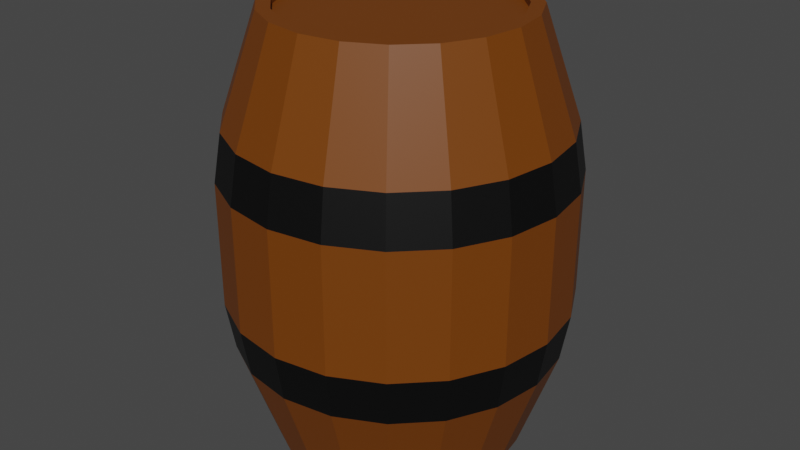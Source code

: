 # Source: Barrel.blend  (saved by Blender 2.81.16; exported with 4.5.12 LTS)
import bpy
from mathutils import Matrix  # noqa: F401  (used for matrix-valued properties, if any)

bpy.ops.wm.read_factory_settings(use_empty=True)
scene = bpy.context.scene
scene.name = 'Scene'

# ---- collections
col_collection = bpy.data.collections.new('Collection'); scene.collection.children.link(col_collection)

# ---- materials (node trees are filled in below, after node groups)
mat_barreliron = bpy.data.materials.new('BarrelIron')
mat_barreliron.use_transparent_shadow = False
mat_barrelwood = bpy.data.materials.new('BarrelWood')
mat_barrelwood.use_transparent_shadow = False

# ---- material node trees
mat_barreliron.use_nodes = True; mat_barreliron.node_tree.nodes.clear()
_N = mat_barreliron.node_tree.nodes; _L = mat_barreliron.node_tree.links
n0 = _N.new('ShaderNodeOutputMaterial'); n0.name = 'Material Output'; n0.location = (300, 300)
n1 = _N.new('ShaderNodeBsdfPrincipled'); n1.name = 'Principled BSDF'; n1.location = (10, 300)
n1.distribution = 'GGX'
n1.subsurface_method = 'BURLEY'
n1.inputs[0].default_value = (0.0, 0.0, 0.0, 1.0)
n1.inputs[3].default_value = 1.45
n1.inputs[27].default_value = (0.0, 0.0, 0.0, 1.0)
n1.inputs[28].default_value = 1.0
_L.new(n1.outputs[0], n0.inputs[0])
n0.is_active_output = True
mat_barrelwood.use_nodes = True; mat_barrelwood.node_tree.nodes.clear()
_N = mat_barrelwood.node_tree.nodes; _L = mat_barrelwood.node_tree.links
n0 = _N.new('ShaderNodeOutputMaterial'); n0.name = 'Material Output'; n0.location = (300, 300)
n1 = _N.new('ShaderNodeBsdfPrincipled'); n1.name = 'Principled BSDF'; n1.location = (10, 300)
n1.distribution = 'GGX'
n1.subsurface_method = 'BURLEY'
n1.inputs[0].default_value = (0.1734, 0.04501, 0.0, 1.0)
n1.inputs[3].default_value = 1.45
n1.inputs[27].default_value = (0.0, 0.0, 0.0, 1.0)
n1.inputs[28].default_value = 1.0
_L.new(n1.outputs[0], n0.inputs[0])
n0.is_active_output = True

# ---- world
world_world = bpy.data.worlds.new('World'); scene.world = world_world
world_world.use_nodes = True; world_world.node_tree.nodes.clear()
_N = world_world.node_tree.nodes; _L = world_world.node_tree.links
n0 = _N.new('ShaderNodeOutputWorld'); n0.name = 'World Output'; n0.location = (300, 300)
n1 = _N.new('ShaderNodeBackground'); n1.name = 'Background'; n1.location = (10, 300)
n1.inputs[0].default_value = (0.05088, 0.05088, 0.05088, 1.0)
_L.new(n1.outputs[0], n0.inputs[0])
n0.is_active_output = True
world_world.color = (0.05088, 0.05088, 0.05088)
world_world.use_sun_shadow = False
world_world.sun_shadow_jitter_overblur = 0.0

# ---- meshes
me_cylinder_001 = bpy.data.meshes.new('Cylinder.001')
me_cylinder_001.from_pydata([(1.553e-08, 0.888, -0.00195), (-1.217e-08, 0.7938, 3.082), (0.2744, 0.8445, -0.00195), (0.2453, 0.755, 3.082), (0.5219, 0.7184, -0.00195), (0.4666, 0.6422, 3.082), (0.7184, 0.5219, -0.00195), (0.6422, 0.4666, 3.082), (0.8445, 0.2744, -0.00195), (0.755, 0.2453, 3.082), (0.888, -5.092e-09, -0.00195), (0.7938, 5.559e-09, 3.082), (0.8445, -0.2744, -0.00195), (0.755, -0.2453, 3.082), (0.7184, -0.5219, -0.00195), (0.6422, -0.4666, 3.082), (0.5219, -0.7184, -0.00195), (0.4666, -0.6422, 3.082), (0.2744, -0.8445, -0.00195), (0.2453, -0.755, 3.082), (-2.738e-07, -0.888, -0.00195), (-2.326e-07, -0.7938, 3.082), (-0.2744, -0.8445, -0.00195), (-0.2453, -0.755, 3.082), (-0.5219, -0.7184, -0.00195), (-0.4666, -0.6422, 3.082), (-0.7184, -0.5219, -0.00195), (-0.6422, -0.4666, 3.082), (-0.8445, -0.2744, -0.00195), (-0.755, -0.2453, 3.082), (-0.888, 8.911e-07, -0.00195), (-0.7938, 8.003e-07, 3.082), (-0.8445, 0.2744, -0.00195), (-0.755, 0.2453, 3.082), (-0.7184, 0.5219, -0.00195), (-0.6422, 0.4666, 3.082), (-0.5219, 0.7184, -0.00195), (-0.4666, 0.6422, 3.082), (-0.2744, 0.8445, -0.00195), (-0.2453, 0.755, 3.082), (0.2744, 0.8445, 3.082), (1.553e-08, 0.888, 3.082), (0.5219, 0.7184, 3.082), (0.7184, 0.5219, 3.082), (0.8445, 0.2744, 3.082), (0.888, -5.092e-09, 3.082), (0.8445, -0.2744, 3.082), (0.7184, -0.5219, 3.082), (0.5219, -0.7184, 3.082), (0.2744, -0.8445, 3.082), (-2.738e-07, -0.888, 3.082), (-0.2744, -0.8445, 3.082), (-0.5219, -0.7184, 3.082), (-0.7184, -0.5219, 3.082), (-0.8445, -0.2744, 3.082), (-0.888, 8.911e-07, 3.082), (-0.8445, 0.2744, 3.082), (-0.7184, 0.5219, 3.082), (-0.5219, 0.7184, 3.082), (-0.2744, 0.8445, 3.082), (0.2453, 0.755, 3.036), (-1.217e-08, 0.7938, 3.036), (0.4666, 0.6422, 3.036), (0.6422, 0.4666, 3.036), (0.755, 0.2453, 3.036), (0.7938, 5.559e-09, 3.036), (0.755, -0.2453, 3.036), (0.6422, -0.4666, 3.036), (0.4666, -0.6422, 3.036), (0.2453, -0.755, 3.036), (-2.326e-07, -0.7938, 3.036), (-0.2453, -0.755, 3.036), (-0.4666, -0.6422, 3.036), (-0.6422, -0.4666, 3.036), (-0.755, -0.2453, 3.036), (-0.7938, 8.003e-07, 3.036), (-0.755, 0.2453, 3.036), (-0.6422, 0.4666, 3.036), (-0.4666, 0.6422, 3.036), (-0.2453, 0.755, 3.036), (-2.84e-08, 1.205, 1.094), (-2.058e-08, 1.148, 0.7564), (-2.058e-08, 1.148, 2.324), (-2.84e-08, 1.205, 1.986), (0.3723, 1.146, 1.986), (0.3549, 1.092, 2.324), (0.3549, 1.092, 0.7564), (0.3723, 1.146, 1.094), (0.7082, 0.9748, 1.986), (0.6751, 0.9292, 2.324), (0.6751, 0.9292, 0.7564), (0.7082, 0.9748, 1.094), (0.9748, 0.7082, 1.986), (0.9292, 0.6751, 2.324), (0.9292, 0.6751, 0.7564), (0.9748, 0.7082, 1.094), (1.146, 0.3723, 1.986), (1.092, 0.3549, 2.324), (1.092, 0.3549, 0.7564), (1.146, 0.3723, 1.094), (1.205, -1.144e-07, 1.986), (1.148, -9.49e-08, 2.324), (1.148, -9.49e-08, 0.7564), (1.205, -1.144e-07, 1.094), (1.146, -0.3723, 1.986), (1.092, -0.3549, 2.324), (1.092, -0.3549, 0.7564), (1.146, -0.3723, 1.094), (0.9748, -0.7082, 1.986), (0.9292, -0.6751, 2.324), (0.9292, -0.6751, 0.7564), (0.9748, -0.7082, 1.094), (0.7082, -0.9748, 1.986), (0.6751, -0.9292, 2.324), (0.6751, -0.9292, 0.7564), (0.7082, -0.9748, 1.094), (0.3723, -1.146, 1.986), (0.3549, -1.092, 2.324), (0.3549, -1.092, 0.7564), (0.3723, -1.146, 1.094), (-4.21e-07, -1.205, 1.986), (-3.948e-07, -1.148, 2.324), (-3.948e-07, -1.148, 0.7564), (-4.21e-07, -1.205, 1.094), (-0.3723, -1.146, 1.986), (-0.3549, -1.092, 2.324), (-0.3549, -1.092, 0.7564), (-0.3723, -1.146, 1.094), (-0.7082, -0.9748, 1.986), (-0.6751, -0.9292, 2.324), (-0.6751, -0.9292, 0.7564), (-0.7082, -0.9748, 1.094), (-0.9748, -0.7082, 1.986), (-0.9292, -0.6751, 2.324), (-0.9292, -0.6751, 0.7564), (-0.9748, -0.7082, 1.094), (-1.146, -0.3723, 1.986), (-1.092, -0.3549, 2.324), (-1.092, -0.3549, 0.7564), (-1.146, -0.3723, 1.094), (-1.205, 1.102e-06, 1.986), (-1.148, 1.064e-06, 2.324), (-1.148, 1.064e-06, 0.7564), (-1.205, 1.102e-06, 1.094), (-1.146, 0.3723, 1.986), (-1.092, 0.3549, 2.324), (-1.092, 0.3549, 0.7564), (-1.146, 0.3723, 1.094), (-0.9748, 0.7082, 1.986), (-0.9292, 0.6751, 2.324), (-0.9292, 0.6751, 0.7564), (-0.9748, 0.7082, 1.094), (-0.7082, 0.9748, 1.986), (-0.6751, 0.9292, 2.324), (-0.6751, 0.9292, 0.7564), (-0.7082, 0.9748, 1.094), (-0.3723, 1.146, 1.986), (-0.3549, 1.092, 2.324), (-0.3549, 1.092, 0.7564), (-0.3723, 1.146, 1.094)], [], [(85, 40, 42, 89), (87, 84, 88, 91), (91, 88, 92, 95), (95, 92, 96, 99), (99, 96, 100, 103), (103, 100, 104, 107), (107, 104, 108, 111), (111, 108, 112, 115), (115, 112, 116, 119), (119, 116, 120, 123), (123, 120, 124, 127), (127, 124, 128, 131), (131, 128, 132, 135), (135, 132, 136, 139), (139, 136, 140, 143), (143, 140, 144, 147), (147, 144, 148, 151), (151, 148, 152, 155), (1, 39, 79, 61), (155, 152, 156, 159), (82, 41, 40, 85), (0, 2, 4, 6, 8, 10, 12, 14, 16, 18, 20, 22, 24, 26, 28, 30, 32, 34, 36, 38), (80, 83, 84, 87), (157, 59, 41, 82), (36, 154, 158, 38), (153, 58, 59, 157), (34, 150, 154, 36), (149, 57, 58, 153), (32, 146, 150, 34), (145, 56, 57, 149), (30, 142, 146, 32), (141, 55, 56, 145), (28, 138, 142, 30), (137, 54, 55, 141), (26, 134, 138, 28), (133, 53, 54, 137), (24, 130, 134, 26), (129, 52, 53, 133), (22, 126, 130, 24), (125, 51, 52, 129), (20, 122, 126, 22), (121, 50, 51, 125), (18, 118, 122, 20), (117, 49, 50, 121), (16, 114, 118, 18), (113, 48, 49, 117), (14, 110, 114, 16), (109, 47, 48, 113), (12, 106, 110, 14), (105, 46, 47, 109), (10, 102, 106, 12), (101, 45, 46, 105), (8, 98, 102, 10), (97, 44, 45, 101), (6, 94, 98, 8), (93, 43, 44, 97), (4, 90, 94, 6), (89, 42, 43, 93), (2, 86, 90, 4), (38, 158, 81, 0), (159, 156, 83, 80), (1, 3, 40, 41), (3, 5, 42, 40), (5, 7, 43, 42), (7, 9, 44, 43), (9, 11, 45, 44), (11, 13, 46, 45), (13, 15, 47, 46), (15, 17, 48, 47), (17, 19, 49, 48), (19, 21, 50, 49), (21, 23, 51, 50), (23, 25, 52, 51), (25, 27, 53, 52), (27, 29, 54, 53), (29, 31, 55, 54), (31, 33, 56, 55), (33, 35, 57, 56), (35, 37, 58, 57), (37, 39, 59, 58), (39, 1, 41, 59), (60, 61, 79, 78, 77, 76, 75, 74, 73, 72, 71, 70, 69, 68, 67, 66, 65, 64, 63, 62), (27, 25, 72, 73), (13, 11, 65, 66), (29, 27, 73, 74), (15, 13, 66, 67), (31, 29, 74, 75), (17, 15, 67, 68), (3, 1, 61, 60), (33, 31, 75, 76), (19, 17, 68, 69), (5, 3, 60, 62), (35, 33, 76, 77), (21, 19, 69, 70), (7, 5, 62, 63), (37, 35, 77, 78), (23, 21, 70, 71), (9, 7, 63, 64), (39, 37, 78, 79), (25, 23, 71, 72), (11, 9, 64, 65), (159, 80, 81, 158), (157, 82, 83, 156), (155, 159, 158, 154), (153, 157, 156, 152), (151, 155, 154, 150), (149, 153, 152, 148), (147, 151, 150, 146), (145, 149, 148, 144), (143, 147, 146, 142), (141, 145, 144, 140), (139, 143, 142, 138), (137, 141, 140, 136), (135, 139, 138, 134), (133, 137, 136, 132), (131, 135, 134, 130), (129, 133, 132, 128), (127, 131, 130, 126), (125, 129, 128, 124), (123, 127, 126, 122), (121, 125, 124, 120), (119, 123, 122, 118), (117, 121, 120, 116), (115, 119, 118, 114), (113, 117, 116, 112), (111, 115, 114, 110), (109, 113, 112, 108), (107, 111, 110, 106), (105, 109, 108, 104), (103, 107, 106, 102), (101, 105, 104, 100), (99, 103, 102, 98), (97, 101, 100, 96), (95, 99, 98, 94), (93, 97, 96, 92), (91, 95, 94, 90), (89, 93, 92, 88), (87, 91, 90, 86), (85, 89, 88, 84), (80, 87, 86, 81), (82, 85, 84, 83), (0, 81, 86, 2)])
me_cylinder_001.polygons.foreach_set('material_index', [1, 1, 1, 1, 1, 1, 1, 1, 1, 1, 1, 1, 1, 1, 1, 1, 1, 1, 1, 1, 1, 1, 1, 1, 1, 1, 1, 1, 1, 1, 1, 1, 1, 1, 1, 1, 1, 1, 1, 1, 1, 1, 1, 1, 1, 1, 1, 1, 1, 1, 1, 1, 1, 1, 1, 1, 1, 1, 1, 1, 1, 1, 1, 1, 1, 1, 1, 1, 1, 1, 1, 1, 1, 1, 1, 1, 1, 1, 1, 1, 1, 1, 1, 1, 1, 1, 1, 1, 1, 1, 1, 1, 1, 1, 1, 1, 1, 1, 1, 1, 1, 0, 0, 0, 0, 0, 0, 0, 0, 0, 0, 0, 0, 0, 0, 0, 0, 0, 0, 0, 0, 0, 0, 0, 0, 0, 0, 0, 0, 0, 0, 0, 0, 0, 0, 0, 0, 0, 0, 0, 0, 1])
_uv = me_cylinder_001.uv_layers.new(name='UVMap')
_uv.uv.foreach_set('vector', [0.95, 0.863, 0.95, 1.0, 0.9, 1.0, 0.9, 0.863, 0.95, 0.69, 0.95, 0.81, 0.9, 0.81, 0.9, 0.69, 0.9, 0.69, 0.9, 0.81, 0.85, 0.81, 0.85, 0.69, 0.85, 0.69, 0.85, 0.81, 0.8, 0.81, 0.8, 0.69, 0.8, 0.69, 0.8, 0.81, 0.75, 0.81, 0.75, 0.69, 0.75, 0.69, 0.75, 0.81, 0.7, 0.81, 0.7, 0.69, 0.7, 0.69, 0.7, 0.81, 0.65, 0.81, 0.65, 0.69, 0.65, 0.69, 0.65, 0.81, 0.6, 0.81, 0.6, 0.69, 0.6, 0.69, 0.6, 0.81, 0.55, 0.81, 0.55, 0.69, 0.55, 0.69, 0.55, 0.81, 0.5, 0.81, 0.5, 0.69, 0.5, 0.69, 0.5, 0.81, 0.45, 0.81, 0.45, 0.69, 0.45, 0.69, 0.45, 0.81, 0.4, 0.81, 0.4, 0.69, 0.4, 0.69, 0.4, 0.81, 0.35, 0.81, 0.35, 0.69, 0.35, 0.69, 0.35, 0.81, 0.3, 0.81, 0.3, 0.69, 0.3, 0.69, 0.3, 0.81, 0.25, 0.81, 0.25, 0.69, 0.25, 0.69, 0.25, 0.81, 0.2, 0.81, 0.2, 0.69, 0.2, 0.69, 0.2, 0.81, 0.15, 0.81, 0.15, 0.69, 0.15, 0.69, 0.15, 0.81, 0.1, 0.81, 0.1, 0.69, 0.25, 0.4646, 0.1837, 0.4541, 0.1837, 0.4541, 0.25, 0.4646, 0.1, 0.69, 0.1, 0.81, 0.05, 0.81, 0.05, 0.69, 1.0, 0.863, 1.0, 1.0, 0.95, 1.0, 0.95, 0.863, 0.75, 0.49, 0.8242, 0.4783, 0.8911, 0.4442, 0.9442, 0.3911, 0.9783, 0.3242, 0.99, 0.25, 0.9783, 0.1758, 0.9442, 0.1089, 0.8911, 0.05584, 0.8242, 0.02175, 0.75, 0.01, 0.6758, 0.02175, 0.6089, 0.05584, 0.5558, 0.1089, 0.5217, 0.1758, 0.51, 0.25, 0.5217, 0.3242, 0.5558, 0.3911, 0.6089, 0.4442, 0.6758, 0.4783, 1.0, 0.69, 1.0, 0.81, 0.95, 0.81, 0.95, 0.69, 0.05, 0.863, 0.05, 1.0, -1.565e-07, 1.0, -1.565e-07, 0.863, 0.1, 0.5, 0.1, 0.637, 0.05, 0.637, 0.05, 0.5, 0.1, 0.863, 0.1, 1.0, 0.05, 1.0, 0.05, 0.863, 0.15, 0.5, 0.15, 0.637, 0.1, 0.637, 0.1, 0.5, 0.15, 0.863, 0.15, 1.0, 0.1, 1.0, 0.1, 0.863, 0.2, 0.5, 0.2, 0.637, 0.15, 0.637, 0.15, 0.5, 0.2, 0.863, 0.2, 1.0, 0.15, 1.0, 0.15, 0.863, 0.25, 0.5, 0.25, 0.637, 0.2, 0.637, 0.2, 0.5, 0.25, 0.863, 0.25, 1.0, 0.2, 1.0, 0.2, 0.863, 0.3, 0.5, 0.3, 0.637, 0.25, 0.637, 0.25, 0.5, 0.3, 0.863, 0.3, 1.0, 0.25, 1.0, 0.25, 0.863, 0.35, 0.5, 0.35, 0.637, 0.3, 0.637, 0.3, 0.5, 0.35, 0.863, 0.35, 1.0, 0.3, 1.0, 0.3, 0.863, 0.4, 0.5, 0.4, 0.637, 0.35, 0.637, 0.35, 0.5, 0.4, 0.863, 0.4, 1.0, 0.35, 1.0, 0.35, 0.863, 0.45, 0.5, 0.45, 0.637, 0.4, 0.637, 0.4, 0.5, 0.45, 0.863, 0.45, 1.0, 0.4, 1.0, 0.4, 0.863, 0.5, 0.5, 0.5, 0.637, 0.45, 0.637, 0.45, 0.5, 0.5, 0.863, 0.5, 1.0, 0.45, 1.0, 0.45, 0.863, 0.55, 0.5, 0.55, 0.637, 0.5, 0.637, 0.5, 0.5, 0.55, 0.863, 0.55, 1.0, 0.5, 1.0, 0.5, 0.863, 0.6, 0.5, 0.6, 0.637, 0.55, 0.637, 0.55, 0.5, 0.6, 0.863, 0.6, 1.0, 0.55, 1.0, 0.55, 0.863, 0.65, 0.5, 0.65, 0.637, 0.6, 0.637, 0.6, 0.5, 0.65, 0.863, 0.65, 1.0, 0.6, 1.0, 0.6, 0.863, 0.7, 0.5, 0.7, 0.637, 0.65, 0.637, 0.65, 0.5, 0.7, 0.863, 0.7, 1.0, 0.65, 1.0, 0.65, 0.863, 0.75, 0.5, 0.75, 0.637, 0.7, 0.637, 0.7, 0.5, 0.75, 0.863, 0.75, 1.0, 0.7, 1.0, 0.7, 0.863, 0.8, 0.5, 0.8, 0.637, 0.75, 0.637, 0.75, 0.5, 0.8, 0.863, 0.8, 1.0, 0.75, 1.0, 0.75, 0.863, 0.85, 0.5, 0.85, 0.637, 0.8, 0.637, 0.8, 0.5, 0.85, 0.863, 0.85, 1.0, 0.8, 1.0, 0.8, 0.863, 0.9, 0.5, 0.9, 0.637, 0.85, 0.637, 0.85, 0.5, 0.9, 0.863, 0.9, 1.0, 0.85, 1.0, 0.85, 0.863, 0.95, 0.5, 0.95, 0.637, 0.9, 0.637, 0.9, 0.5, 0.05, 0.5, 0.05, 0.637, -1.565e-07, 0.637, -1.565e-07, 0.5, 0.05, 0.69, 0.05, 0.81, -1.565e-07, 0.81, -1.565e-07, 0.69, 0.25, 0.4646, 0.3163, 0.4541, 0.3242, 0.4783, 0.25, 0.49, 0.3163, 0.4541, 0.3761, 0.4236, 0.3911, 0.4442, 0.3242, 0.4783, 0.3761, 0.4236, 0.4236, 0.3761, 0.4442, 0.3911, 0.3911, 0.4442, 0.4236, 0.3761, 0.4541, 0.3163, 0.4783, 0.3242, 0.4442, 0.3911, 0.4541, 0.3163, 0.4646, 0.25, 0.49, 0.25, 0.4783, 0.3242, 0.4646, 0.25, 0.4541, 0.1837, 0.4783, 0.1758, 0.49, 0.25, 0.4541, 0.1837, 0.4236, 0.1239, 0.4442, 0.1089, 0.4783, 0.1758, 0.4236, 0.1239, 0.3761, 0.07642, 0.3911, 0.05584, 0.4442, 0.1089, 0.3761, 0.07642, 0.3163, 0.04594, 0.3242, 0.02175, 0.3911, 0.05584, 0.3163, 0.04594, 0.25, 0.03544, 0.25, 0.01, 0.3242, 0.02175, 0.25, 0.03544, 0.1837, 0.04594, 0.1758, 0.02175, 0.25, 0.01, 0.1837, 0.04594, 0.1239, 0.07642, 0.1089, 0.05584, 0.1758, 0.02175, 0.1239, 0.07642, 0.07642, 0.1239, 0.05584, 0.1089, 0.1089, 0.05584, 0.07642, 0.1239, 0.04594, 0.1837, 0.02175, 0.1758, 0.05584, 0.1089, 0.04594, 0.1837, 0.03544, 0.25, 0.01, 0.25, 0.02175, 0.1758, 0.03544, 0.25, 0.04594, 0.3163, 0.02175, 0.3242, 0.01, 0.25, 0.04594, 0.3163, 0.07642, 0.3761, 0.05584, 0.3911, 0.02175, 0.3242, 0.07642, 0.3761, 0.1239, 0.4236, 0.1089, 0.4442, 0.05584, 0.3911, 0.1239, 0.4236, 0.1837, 0.4541, 0.1758, 0.4783, 0.1089, 0.4442, 0.1837, 0.4541, 0.25, 0.4646, 0.25, 0.49, 0.1758, 0.4783, 0.3163, 0.4541, 0.25, 0.4646, 0.1837, 0.4541, 0.1239, 0.4236, 0.07642, 0.3761, 0.04594, 0.3163, 0.03544, 0.25, 0.04594, 0.1837, 0.07642, 0.1239, 0.1239, 0.07642, 0.1837, 0.04594, 0.25, 0.03544, 0.3163, 0.04594, 0.3761, 0.07642, 0.4236, 0.1239, 0.4541, 0.1837, 0.4646, 0.25, 0.4541, 0.3163, 0.4236, 0.3761, 0.3761, 0.4236, 0.07642, 0.1239, 0.1239, 0.07642, 0.1239, 0.07642, 0.07642, 0.1239, 0.4541, 0.1837, 0.4646, 0.25, 0.4646, 0.25, 0.4541, 0.1837, 0.04594, 0.1837, 0.07642, 0.1239, 0.07642, 0.1239, 0.04594, 0.1837, 0.4236, 0.1239, 0.4541, 0.1837, 0.4541, 0.1837, 0.4236, 0.1239, 0.03544, 0.25, 0.04594, 0.1837, 0.04594, 0.1837, 0.03544, 0.25, 0.3761, 0.07642, 0.4236, 0.1239, 0.4236, 0.1239, 0.3761, 0.07642, 0.3163, 0.4541, 0.25, 0.4646, 0.25, 0.4646, 0.3163, 0.4541, 0.04594, 0.3163, 0.03544, 0.25, 0.03544, 0.25, 0.04594, 0.3163, 0.3163, 0.04594, 0.3761, 0.07642, 0.3761, 0.07642, 0.3163, 0.04594, 0.3761, 0.4236, 0.3163, 0.4541, 0.3163, 0.4541, 0.3761, 0.4236, 0.07642, 0.3761, 0.04594, 0.3163, 0.04594, 0.3163, 0.07642, 0.3761, 0.25, 0.03544, 0.3163, 0.04594, 0.3163, 0.04594, 0.25, 0.03544, 0.4236, 0.3761, 0.3761, 0.4236, 0.3761, 0.4236, 0.4236, 0.3761, 0.1239, 0.4236, 0.07642, 0.3761, 0.07642, 0.3761, 0.1239, 0.4236, 0.1837, 0.04594, 0.25, 0.03544, 0.25, 0.03544, 0.1837, 0.04594, 0.4541, 0.3163, 0.4236, 0.3761, 0.4236, 0.3761, 0.4541, 0.3163, 0.1837, 0.4541, 0.1239, 0.4236, 0.1239, 0.4236, 0.1837, 0.4541, 0.1239, 0.07642, 0.1837, 0.04594, 0.1837, 0.04594, 0.1239, 0.07642, 0.4646, 0.25, 0.4541, 0.3163, 0.4541, 0.3163, 0.4646, 0.25, 0.05, 0.69, -1.565e-07, 0.69, -1.565e-07, 0.637, 0.05, 0.637, 0.05, 0.863, -1.565e-07, 0.863, -1.565e-07, 0.81, 0.05, 0.81, 0.1, 0.69, 0.05, 0.69, 0.05, 0.637, 0.1, 0.637, 0.1, 0.863, 0.05, 0.863, 0.05, 0.81, 0.1, 0.81, 0.15, 0.69, 0.1, 0.69, 0.1, 0.637, 0.15, 0.637, 0.15, 0.863, 0.1, 0.863, 0.1, 0.81, 0.15, 0.81, 0.2, 0.69, 0.15, 0.69, 0.15, 0.637, 0.2, 0.637, 0.2, 0.863, 0.15, 0.863, 0.15, 0.81, 0.2, 0.81, 0.25, 0.69, 0.2, 0.69, 0.2, 0.637, 0.25, 0.637, 0.25, 0.863, 0.2, 0.863, 0.2, 0.81, 0.25, 0.81, 0.3, 0.69, 0.25, 0.69, 0.25, 0.637, 0.3, 0.637, 0.3, 0.863, 0.25, 0.863, 0.25, 0.81, 0.3, 0.81, 0.35, 0.69, 0.3, 0.69, 0.3, 0.637, 0.35, 0.637, 0.35, 0.863, 0.3, 0.863, 0.3, 0.81, 0.35, 0.81, 0.4, 0.69, 0.35, 0.69, 0.35, 0.637, 0.4, 0.637, 0.4, 0.863, 0.35, 0.863, 0.35, 0.81, 0.4, 0.81, 0.45, 0.69, 0.4, 0.69, 0.4, 0.637, 0.45, 0.637, 0.45, 0.863, 0.4, 0.863, 0.4, 0.81, 0.45, 0.81, 0.5, 0.69, 0.45, 0.69, 0.45, 0.637, 0.5, 0.637, 0.5, 0.863, 0.45, 0.863, 0.45, 0.81, 0.5, 0.81, 0.55, 0.69, 0.5, 0.69, 0.5, 0.637, 0.55, 0.637, 0.55, 0.863, 0.5, 0.863, 0.5, 0.81, 0.55, 0.81, 0.6, 0.69, 0.55, 0.69, 0.55, 0.637, 0.6, 0.637, 0.6, 0.863, 0.55, 0.863, 0.55, 0.81, 0.6, 0.81, 0.65, 0.69, 0.6, 0.69, 0.6, 0.637, 0.65, 0.637, 0.65, 0.863, 0.6, 0.863, 0.6, 0.81, 0.65, 0.81, 0.7, 0.69, 0.65, 0.69, 0.65, 0.637, 0.7, 0.637, 0.7, 0.863, 0.65, 0.863, 0.65, 0.81, 0.7, 0.81, 0.75, 0.69, 0.7, 0.69, 0.7, 0.637, 0.75, 0.637, 0.75, 0.863, 0.7, 0.863, 0.7, 0.81, 0.75, 0.81, 0.8, 0.69, 0.75, 0.69, 0.75, 0.637, 0.8, 0.637, 0.8, 0.863, 0.75, 0.863, 0.75, 0.81, 0.8, 0.81, 0.85, 0.69, 0.8, 0.69, 0.8, 0.637, 0.85, 0.637, 0.85, 0.863, 0.8, 0.863, 0.8, 0.81, 0.85, 0.81, 0.9, 0.69, 0.85, 0.69, 0.85, 0.637, 0.9, 0.637, 0.9, 0.863, 0.85, 0.863, 0.85, 0.81, 0.9, 0.81, 0.95, 0.69, 0.9, 0.69, 0.9, 0.637, 0.95, 0.637, 0.95, 0.863, 0.9, 0.863, 0.9, 0.81, 0.95, 0.81, 1.0, 0.69, 0.95, 0.69, 0.95, 0.637, 1.0, 0.637, 1.0, 0.863, 0.95, 0.863, 0.95, 0.81, 1.0, 0.81, 1.0, 0.5, 1.0, 0.637, 0.95, 0.637, 0.95, 0.5])
me_cylinder_001.materials.append(mat_barreliron)
me_cylinder_001.materials.append(mat_barrelwood)
me_cylinder_001.use_remesh_fix_poles = True
me_cylinder_001.use_remesh_preserve_attributes = False
me_cylinder_001.use_mirror_vertex_groups = False
me_cylinder_001.update()

# ---- objects
ob_cylinder = bpy.data.objects.new('Cylinder', me_cylinder_001)

# ---- transforms, parenting, visibility, modifiers, constraints
ob_cylinder.location = (0.0, 0.0, 0.0)
ob_cylinder.scale = (0.4898, 0.4898, 0.4898)
ob_cylinder.lineart.crease_threshold = 0.0

# ---- collection membership
col_collection.objects.link(ob_cylinder)

# ---- scene / render settings (as saved in the file)
scene.frame_start = 1; scene.frame_end = 250; scene.frame_set(1)
scene.render.engine = 'BLENDER_EEVEE_NEXT'
scene.cycles.use_denoising = False
scene.cycles.samples = 128
scene.cycles.sampling_pattern = 'TABULATED_SOBOL'
scene.cycles.use_adaptive_sampling = False
scene.cycles.use_light_tree = False
scene.view_settings.view_transform = 'Filmic'
bpy.context.view_layer.update()

# ---- added for rendering (the .blend has no active camera and no usable light): camera, sun
cam_auto = bpy.data.cameras.new('AutoCamera')
cam_auto.lens = 50.0
cam_auto.sensor_width = 36.0
cam_auto.clip_end = 1000.0
ob_auto_camera = bpy.data.objects.new('AutoCamera', cam_auto)
scene.collection.objects.link(ob_auto_camera)
ob_auto_camera.location = (2.08304, -2.49965, 2.42078)
ob_auto_camera.rotation_euler = (1.09748, -7.21219e-08, 0.694738)
scene.camera = ob_auto_camera
light_auto_sun = bpy.data.lights.new('AutoSun', 'SUN')
light_auto_sun.energy = 3.0
light_auto_sun.angle = 0.0523599
ob_auto_sun = bpy.data.objects.new('AutoSun', light_auto_sun)
scene.collection.objects.link(ob_auto_sun)
ob_auto_sun.rotation_euler = (0.872665, 0.174533, 0.523599)
bpy.context.view_layer.update()
